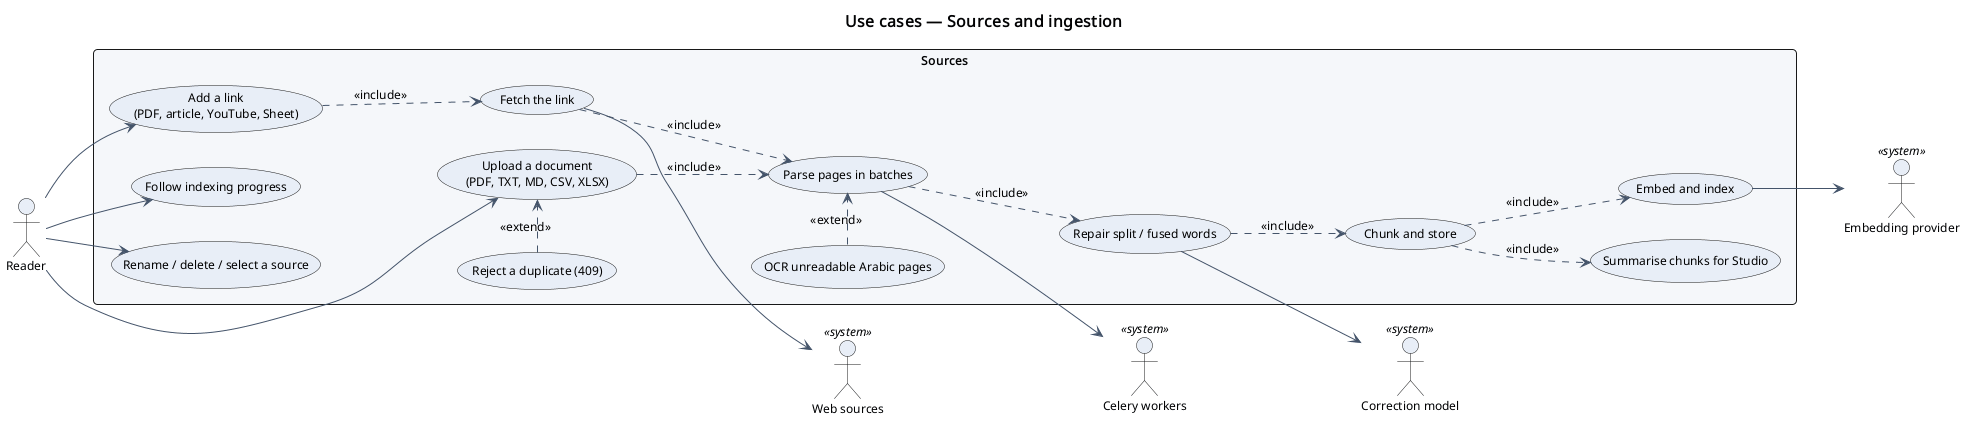

The diagram above was rendered by PlantUML. Its source (embedded in the PNG):
@startuml
!include ../_style.iuml
left to right direction
title Use cases — Sources and ingestion

actor Reader as reader
actor "Celery workers" as workers <<system>>
actor "Embedding provider" as embed <<system>>
actor "Correction model" as fix <<system>>
actor "Web sources" as web <<system>>

rectangle "Sources" {
  usecase "Upload a document\n(PDF, TXT, MD, CSV, XLSX)" as UC_upload
  usecase "Add a link\n(PDF, article, YouTube, Sheet)" as UC_link
  usecase "Reject a duplicate (409)" as UC_dup
  usecase "Fetch the link" as UC_fetch
  usecase "Parse pages in batches" as UC_parse
  usecase "OCR unreadable Arabic pages" as UC_ocr
  usecase "Repair split / fused words" as UC_repair
  usecase "Chunk and store" as UC_chunk
  usecase "Summarise chunks for Studio" as UC_summ
  usecase "Embed and index" as UC_index
  usecase "Follow indexing progress" as UC_progress
  usecase "Rename / delete / select a source" as UC_manage
}

reader --> UC_upload
reader --> UC_link
reader --> UC_progress
reader --> UC_manage

UC_upload ..> UC_parse : <<include>>
UC_dup .> UC_upload : <<extend>>
UC_link ..> UC_fetch : <<include>>
UC_fetch ..> UC_parse : <<include>>
UC_ocr .> UC_parse : <<extend>>
UC_parse ..> UC_repair : <<include>>
UC_repair ..> UC_chunk : <<include>>
UC_chunk ..> UC_index : <<include>>
UC_chunk ..> UC_summ : <<include>>

UC_parse --> workers
UC_fetch --> web
UC_repair --> fix
UC_index --> embed
@enduml